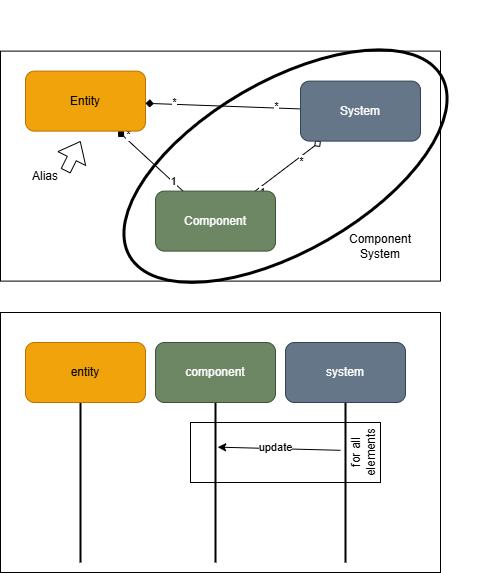

The diagram above was exported from draw.io. Its source (the exported page's mxGraphModel, read from the mxfile embedded in the PNG):
<mxGraphModel dx="702" dy="547" grid="1" gridSize="10" guides="1" tooltips="1" connect="1" arrows="1" fold="1" page="1" pageScale="1" pageWidth="850" pageHeight="1100" background="#ffffff" math="0" shadow="0">
  <root>
    <mxCell id="0" />
    <mxCell id="1" parent="0" />
    <mxCell id="MysZOpVWmBZpOVXJeTne-14" value="" style="rounded=0;whiteSpace=wrap;html=1;" parent="1" vertex="1">
      <mxGeometry x="190" y="330" width="440" height="260" as="geometry" />
    </mxCell>
    <mxCell id="aTO9rp7at8rZMmPH9lzs-1" value="" style="line;strokeWidth=2;direction=south;html=1;" parent="1" vertex="1">
      <mxGeometry x="265" y="420" width="10" height="160" as="geometry" />
    </mxCell>
    <mxCell id="aTO9rp7at8rZMmPH9lzs-2" value="" style="line;strokeWidth=2;direction=south;html=1;" parent="1" vertex="1">
      <mxGeometry x="400" y="420" width="10" height="160" as="geometry" />
    </mxCell>
    <mxCell id="aTO9rp7at8rZMmPH9lzs-3" value="" style="line;strokeWidth=2;direction=south;html=1;" parent="1" vertex="1">
      <mxGeometry x="530" y="420" width="10" height="160" as="geometry" />
    </mxCell>
    <mxCell id="aTO9rp7at8rZMmPH9lzs-5" value="&lt;div&gt;entity&lt;/div&gt;" style="rounded=1;whiteSpace=wrap;html=1;fillColor=#f0a30a;fontColor=#000000;strokeColor=#BD7000;" parent="1" vertex="1">
      <mxGeometry x="215" y="360" width="120" height="60" as="geometry" />
    </mxCell>
    <mxCell id="aTO9rp7at8rZMmPH9lzs-6" value="component" style="rounded=1;whiteSpace=wrap;html=1;fillColor=#6d8764;fontColor=#ffffff;strokeColor=#3A5431;" parent="1" vertex="1">
      <mxGeometry x="345" y="360" width="120" height="60" as="geometry" />
    </mxCell>
    <mxCell id="aTO9rp7at8rZMmPH9lzs-7" value="system" style="rounded=1;whiteSpace=wrap;html=1;fillColor=#647687;fontColor=#ffffff;strokeColor=#314354;" parent="1" vertex="1">
      <mxGeometry x="475" y="360" width="120" height="60" as="geometry" />
    </mxCell>
    <mxCell id="MysZOpVWmBZpOVXJeTne-22" value="" style="group" parent="1" vertex="1" connectable="0">
      <mxGeometry x="190" y="19.997840678322703" width="483.38457268119896" height="327.22431864335454" as="geometry" />
    </mxCell>
    <mxCell id="MysZOpVWmBZpOVXJeTne-21" value="" style="group" parent="MysZOpVWmBZpOVXJeTne-22" vertex="1" connectable="0">
      <mxGeometry y="48.6121593216773" width="440" height="230" as="geometry" />
    </mxCell>
    <mxCell id="MysZOpVWmBZpOVXJeTne-15" value="" style="rounded=0;whiteSpace=wrap;html=1;" parent="MysZOpVWmBZpOVXJeTne-21" vertex="1">
      <mxGeometry width="440" height="230" as="geometry" />
    </mxCell>
    <mxCell id="MysZOpVWmBZpOVXJeTne-1" style="edgeStyle=none;html=1;endArrow=none;endFill=0;startArrow=diamond;startFill=1;" parent="MysZOpVWmBZpOVXJeTne-21" source="MysZOpVWmBZpOVXJeTne-4" target="MysZOpVWmBZpOVXJeTne-9" edge="1">
      <mxGeometry relative="1" as="geometry" />
    </mxCell>
    <mxCell id="MysZOpVWmBZpOVXJeTne-2" value="*" style="edgeLabel;html=1;align=center;verticalAlign=middle;resizable=0;points=[];" parent="MysZOpVWmBZpOVXJeTne-1" vertex="1" connectable="0">
      <mxGeometry x="-0.8559" y="1" relative="1" as="geometry">
        <mxPoint x="5" as="offset" />
      </mxGeometry>
    </mxCell>
    <mxCell id="MysZOpVWmBZpOVXJeTne-3" value="1" style="edgeLabel;html=1;align=center;verticalAlign=middle;resizable=0;points=[];" parent="MysZOpVWmBZpOVXJeTne-1" vertex="1" connectable="0">
      <mxGeometry x="0.6556" y="-1" relative="1" as="geometry">
        <mxPoint x="2" as="offset" />
      </mxGeometry>
    </mxCell>
    <mxCell id="MysZOpVWmBZpOVXJeTne-4" value="Entity" style="rounded=1;whiteSpace=wrap;html=1;fillColor=#f0a30a;fontColor=#000000;strokeColor=#BD7000;" parent="MysZOpVWmBZpOVXJeTne-21" vertex="1">
      <mxGeometry x="25" y="20" width="120" height="60" as="geometry" />
    </mxCell>
    <mxCell id="MysZOpVWmBZpOVXJeTne-6" style="edgeStyle=none;html=1;endArrow=diamond;endFill=0;" parent="MysZOpVWmBZpOVXJeTne-21" source="MysZOpVWmBZpOVXJeTne-9" target="MysZOpVWmBZpOVXJeTne-13" edge="1">
      <mxGeometry relative="1" as="geometry" />
    </mxCell>
    <mxCell id="MysZOpVWmBZpOVXJeTne-7" value="*" style="edgeLabel;html=1;align=center;verticalAlign=middle;resizable=0;points=[];" parent="MysZOpVWmBZpOVXJeTne-6" vertex="1" connectable="0">
      <mxGeometry x="0.4384" y="1" relative="1" as="geometry">
        <mxPoint y="6" as="offset" />
      </mxGeometry>
    </mxCell>
    <mxCell id="MysZOpVWmBZpOVXJeTne-8" value="1" style="edgeLabel;html=1;align=center;verticalAlign=middle;resizable=0;points=[];" parent="MysZOpVWmBZpOVXJeTne-6" vertex="1" connectable="0">
      <mxGeometry x="-0.7987" y="-1" relative="1" as="geometry">
        <mxPoint y="5" as="offset" />
      </mxGeometry>
    </mxCell>
    <mxCell id="MysZOpVWmBZpOVXJeTne-9" value="Component" style="rounded=1;whiteSpace=wrap;html=1;fillColor=#6d8764;fontColor=#ffffff;strokeColor=#3A5431;" parent="MysZOpVWmBZpOVXJeTne-21" vertex="1">
      <mxGeometry x="155" y="140" width="120" height="60" as="geometry" />
    </mxCell>
    <mxCell id="MysZOpVWmBZpOVXJeTne-10" style="edgeStyle=none;html=1;endArrow=diamond;endFill=1;" parent="MysZOpVWmBZpOVXJeTne-21" source="MysZOpVWmBZpOVXJeTne-13" target="MysZOpVWmBZpOVXJeTne-4" edge="1">
      <mxGeometry relative="1" as="geometry" />
    </mxCell>
    <mxCell id="MysZOpVWmBZpOVXJeTne-11" value="*" style="edgeLabel;html=1;align=center;verticalAlign=middle;resizable=0;points=[];" parent="MysZOpVWmBZpOVXJeTne-10" vertex="1" connectable="0">
      <mxGeometry x="0.634" y="-2" relative="1" as="geometry">
        <mxPoint as="offset" />
      </mxGeometry>
    </mxCell>
    <mxCell id="MysZOpVWmBZpOVXJeTne-12" value="*" style="edgeLabel;html=1;align=center;verticalAlign=middle;resizable=0;points=[];" parent="MysZOpVWmBZpOVXJeTne-10" vertex="1" connectable="0">
      <mxGeometry x="-0.6807" y="-2" relative="1" as="geometry">
        <mxPoint as="offset" />
      </mxGeometry>
    </mxCell>
    <mxCell id="MysZOpVWmBZpOVXJeTne-13" value="System" style="rounded=1;whiteSpace=wrap;html=1;fillColor=#647687;fontColor=#ffffff;strokeColor=#314354;" parent="MysZOpVWmBZpOVXJeTne-21" vertex="1">
      <mxGeometry x="300" y="30" width="120" height="60" as="geometry" />
    </mxCell>
    <mxCell id="MysZOpVWmBZpOVXJeTne-17" value="&lt;font style=&quot;color: light-dark(rgb(0, 0, 0), rgb(102, 178, 255));&quot;&gt;Component System&lt;/font&gt;" style="text;html=1;align=center;verticalAlign=middle;whiteSpace=wrap;rounded=0;" parent="MysZOpVWmBZpOVXJeTne-21" vertex="1">
      <mxGeometry x="350" y="180" width="60" height="30" as="geometry" />
    </mxCell>
    <mxCell id="MysZOpVWmBZpOVXJeTne-18" value="Alias" style="text;html=1;align=center;verticalAlign=middle;whiteSpace=wrap;rounded=0;fontColor=light-dark(#000000,#FF6666);" parent="MysZOpVWmBZpOVXJeTne-21" vertex="1">
      <mxGeometry x="15" y="110" width="60" height="30" as="geometry" />
    </mxCell>
    <mxCell id="MysZOpVWmBZpOVXJeTne-20" value="" style="shape=flexArrow;endArrow=classic;html=1;strokeColor=light-dark(#000000,#FF6666);fillColor=light-dark(#FFFFFF,#FF6666);" parent="MysZOpVWmBZpOVXJeTne-21" edge="1">
      <mxGeometry width="50" height="50" relative="1" as="geometry">
        <mxPoint x="65" y="120" as="sourcePoint" />
        <mxPoint x="80" y="90" as="targetPoint" />
      </mxGeometry>
    </mxCell>
    <mxCell id="MysZOpVWmBZpOVXJeTne-16" value="" style="ellipse;whiteSpace=wrap;html=1;rotation=60;gradientColor=none;fillColor=none;strokeColor=light-dark(#000000,#66B2FF);strokeWidth=3;" parent="MysZOpVWmBZpOVXJeTne-22" vertex="1">
      <mxGeometry x="200" y="-16.387840678322704" width="170" height="360" as="geometry" />
    </mxCell>
    <mxCell id="MysZOpVWmBZpOVXJeTne-23" style="edgeStyle=none;html=1;entryX=0.279;entryY=0.285;entryDx=0;entryDy=0;entryPerimeter=0;" parent="1" target="aTO9rp7at8rZMmPH9lzs-2" edge="1">
      <mxGeometry relative="1" as="geometry">
        <mxPoint x="530" y="467.8123387285948" as="sourcePoint" />
        <mxPoint x="407.1100000000001" y="463.19999999999993" as="targetPoint" />
      </mxGeometry>
    </mxCell>
    <mxCell id="MysZOpVWmBZpOVXJeTne-24" value="update" style="edgeLabel;html=1;align=center;verticalAlign=middle;resizable=0;points=[];" parent="MysZOpVWmBZpOVXJeTne-23" vertex="1" connectable="0">
      <mxGeometry x="0.078" y="-2" relative="1" as="geometry">
        <mxPoint as="offset" />
      </mxGeometry>
    </mxCell>
    <mxCell id="MysZOpVWmBZpOVXJeTne-28" value="for all elements" style="rounded=0;whiteSpace=wrap;html=1;fillColor=none;align=center;horizontal=0;verticalAlign=bottom;" parent="1" vertex="1">
      <mxGeometry x="380" y="440" width="190" height="60" as="geometry" />
    </mxCell>
  </root>
</mxGraphModel>